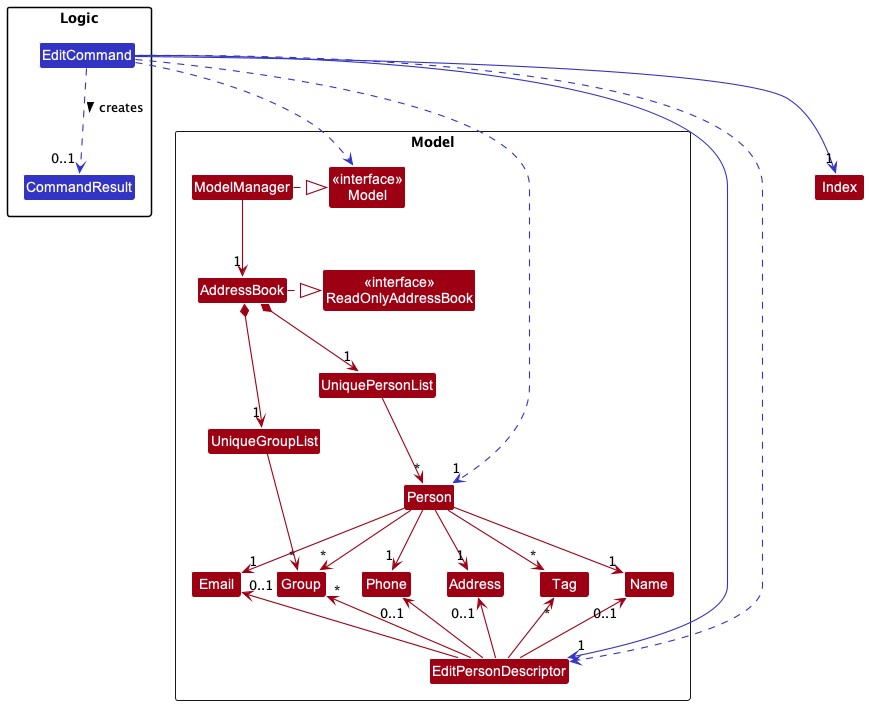

The diagram above was rendered by PlantUML. Its source (embedded in the PNG):
@startuml
!include style.puml
skinparam arrowThickness 1.1
skinparam arrowColor MODEL_COLOR
skinparam classBackgroundColor MODEL_COLOR

package Logic {
class EditCommand LOGIC_COLOR
class CommandResult LOGIC_COLOR
}


package "Model" <<rectangle>> {
class EditPersonDescriptor
class Group
class Person
class Address
class Email
class Name
class Phone
class Tag
class "<<interface>>\nModel" as model
class ModelManager
class UniquePersonList
class UniqueGroupList
class AddressBook
class "<<interface>>\nReadOnlyAddressBook" as ReadOnlyAddressBook
}

EditCommand -right[LOGIC_COLOR]-> "1" EditPersonDescriptor
EditCommand -[LOGIC_COLOR]-> "1" Index
EditCommand .[LOGIC_COLOR].> model
EditCommand .right[LOGIC_COLOR].> "1" Person
EditCommand .[LOGIC_COLOR].> EditPersonDescriptor
EditCommand .[LOGIC_COLOR].> "0..1" CommandResult : creates >

ModelManager ..right|> model
ModelManager --> "1" AddressBook

AddressBook *-down-> "1" UniqueGroupList
AddressBook *-down-> "1" UniquePersonList
AddressBook .right|> ReadOnlyAddressBook

UniquePersonList -down-> "*" Person
UniqueGroupList -down-> "*" Group

Person --> "1" Address
Person --> "1" Phone
Person --> "1" Email
Person --> "1" Name
Person --> "*" Tag
Person --> "*" Group

EditPersonDescriptor -up-> "0..1" Address
EditPersonDescriptor -up-> "0..1" Phone
EditPersonDescriptor -up-> "0..1" Email
EditPersonDescriptor -up-> "0..1" Name
EditPersonDescriptor -up-> "*" Tag
EditPersonDescriptor -up-> "*" Group



'EditCommand -right-> "1" EditCustomerDescriptor





@enduml